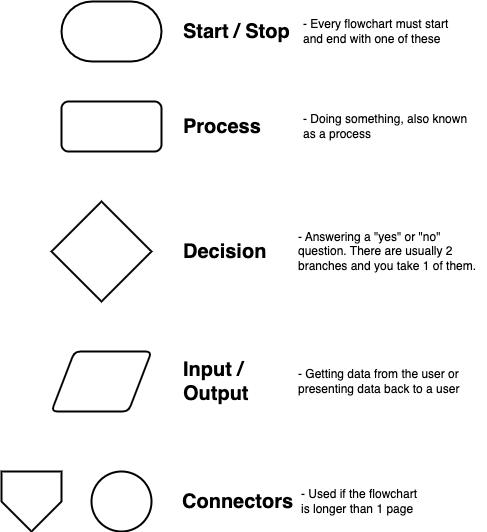

The diagram above was exported from draw.io. Its source (the exported page's mxGraphModel, read from the mxfile embedded in the PNG):
<mxGraphModel dx="1168" dy="203" grid="1" gridSize="10" guides="1" tooltips="1" connect="1" arrows="1" fold="1" page="1" pageScale="1" pageWidth="850" pageHeight="1100" background="#ffffff" math="0" shadow="0">
  <root>
    <mxCell id="0" />
    <mxCell id="1" parent="0" />
    <mxCell id="73" value="" style="strokeWidth=2;html=1;shape=mxgraph.flowchart.terminator;whiteSpace=wrap;" parent="1" vertex="1">
      <mxGeometry x="40" y="40" width="100" height="60" as="geometry" />
    </mxCell>
    <mxCell id="74" value="Start / Stop" style="text;html=1;align=left;verticalAlign=middle;resizable=0;points=[];autosize=1;strokeColor=none;fillColor=none;fontSize=20;fontStyle=1" parent="1" vertex="1">
      <mxGeometry x="160" y="55" width="120" height="30" as="geometry" />
    </mxCell>
    <mxCell id="75" value="- Every flowchart must start&lt;br&gt;and end with one of these" style="text;html=1;align=left;verticalAlign=middle;resizable=0;points=[];autosize=1;strokeColor=none;fillColor=none;" parent="1" vertex="1">
      <mxGeometry x="280" y="55" width="160" height="30" as="geometry" />
    </mxCell>
    <mxCell id="76" value="" style="rounded=1;whiteSpace=wrap;html=1;absoluteArcSize=1;arcSize=14;strokeWidth=2;fontSize=20;" parent="1" vertex="1">
      <mxGeometry x="40" y="140" width="100" height="50" as="geometry" />
    </mxCell>
    <mxCell id="77" value="Process" style="text;html=1;align=left;verticalAlign=middle;resizable=0;points=[];autosize=1;strokeColor=none;fillColor=none;fontSize=20;fontStyle=1" parent="1" vertex="1">
      <mxGeometry x="160" y="150" width="90" height="30" as="geometry" />
    </mxCell>
    <mxCell id="79" value="- Doing something, also known&lt;br&gt;as a process" style="text;html=1;align=left;verticalAlign=middle;resizable=0;points=[];autosize=1;strokeColor=none;fillColor=none;" parent="1" vertex="1">
      <mxGeometry x="280" y="150" width="180" height="30" as="geometry" />
    </mxCell>
    <mxCell id="80" value="" style="strokeWidth=2;html=1;shape=mxgraph.flowchart.decision;whiteSpace=wrap;fontSize=20;" parent="1" vertex="1">
      <mxGeometry x="30" y="240" width="100" height="100" as="geometry" />
    </mxCell>
    <mxCell id="81" value="Decision" style="text;html=1;align=left;verticalAlign=middle;resizable=0;points=[];autosize=1;strokeColor=none;fillColor=none;fontSize=20;fontStyle=1" parent="1" vertex="1">
      <mxGeometry x="160" y="275" width="100" height="30" as="geometry" />
    </mxCell>
    <mxCell id="82" value="- Answering a &quot;yes&quot; or &quot;no&quot;&lt;br&gt;question. There are usually 2&lt;br&gt;branches and you take 1 of them." style="text;html=1;align=left;verticalAlign=middle;resizable=0;points=[];autosize=1;strokeColor=none;fillColor=none;" parent="1" vertex="1">
      <mxGeometry x="275" y="265" width="190" height="50" as="geometry" />
    </mxCell>
    <mxCell id="83" value="" style="shape=parallelogram;html=1;strokeWidth=2;perimeter=parallelogramPerimeter;whiteSpace=wrap;rounded=1;arcSize=12;size=0.23;fontSize=20;" parent="1" vertex="1">
      <mxGeometry x="30" y="390" width="100" height="60" as="geometry" />
    </mxCell>
    <mxCell id="84" value="Input / &lt;br&gt;Output" style="text;html=1;align=left;verticalAlign=middle;resizable=0;points=[];autosize=1;strokeColor=none;fillColor=none;fontSize=20;fontStyle=1" parent="1" vertex="1">
      <mxGeometry x="160" y="395" width="80" height="50" as="geometry" />
    </mxCell>
    <mxCell id="85" value="- Getting data from the user or&lt;br&gt;presenting data back to a user" style="text;html=1;align=left;verticalAlign=middle;resizable=0;points=[];autosize=1;strokeColor=none;fillColor=none;" parent="1" vertex="1">
      <mxGeometry x="275" y="405" width="180" height="30" as="geometry" />
    </mxCell>
    <mxCell id="86" value="" style="verticalLabelPosition=bottom;verticalAlign=top;html=1;shape=offPageConnector;rounded=0;size=0.5;fontSize=20;strokeWidth=2;" parent="1" vertex="1">
      <mxGeometry x="-20" y="510" width="60" height="60" as="geometry" />
    </mxCell>
    <mxCell id="88" value="" style="verticalLabelPosition=bottom;verticalAlign=top;html=1;shape=mxgraph.flowchart.on-page_reference;fontSize=20;strokeWidth=2;" parent="1" vertex="1">
      <mxGeometry x="70" y="510" width="60" height="60" as="geometry" />
    </mxCell>
    <mxCell id="89" value="Connectors" style="text;html=1;align=left;verticalAlign=middle;resizable=0;points=[];autosize=1;strokeColor=none;fillColor=none;fontSize=20;fontStyle=1" parent="1" vertex="1">
      <mxGeometry x="158.5" y="525" width="130" height="30" as="geometry" />
    </mxCell>
    <mxCell id="90" value="- Used if the flowchart&lt;br&gt;is longer than 1 page" style="text;html=1;align=left;verticalAlign=middle;resizable=0;points=[];autosize=1;strokeColor=none;fillColor=none;" parent="1" vertex="1">
      <mxGeometry x="277.5" y="525" width="130" height="30" as="geometry" />
    </mxCell>
  </root>
</mxGraphModel>